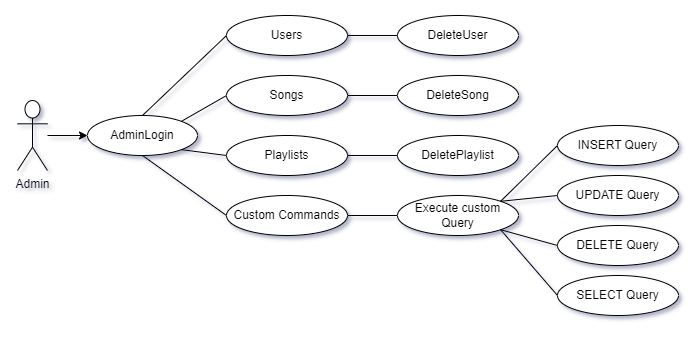

The diagram above was exported from draw.io. Its source (the exported page's mxGraphModel, read from the mxfile embedded in the PNG):
<mxGraphModel dx="1276" dy="1775" grid="1" gridSize="10" guides="1" tooltips="1" connect="1" arrows="1" fold="1" page="1" pageScale="1" pageWidth="827" pageHeight="1169" math="0" shadow="0">
  <root>
    <mxCell id="0" />
    <mxCell id="1" parent="0" />
    <mxCell id="U6hzRadci7Px48xgj-Yl-19" value="" style="edgeStyle=orthogonalEdgeStyle;rounded=0;orthogonalLoop=1;jettySize=auto;html=1;" parent="1" source="U6hzRadci7Px48xgj-Yl-1" target="U6hzRadci7Px48xgj-Yl-2" edge="1">
      <mxGeometry relative="1" as="geometry" />
    </mxCell>
    <mxCell id="U6hzRadci7Px48xgj-Yl-1" value="Admin" style="shape=umlActor;verticalLabelPosition=bottom;verticalAlign=top;html=1;outlineConnect=0;" parent="1" vertex="1">
      <mxGeometry x="150" y="-435" width="30" height="70" as="geometry" />
    </mxCell>
    <mxCell id="U6hzRadci7Px48xgj-Yl-2" value="AdminLogin" style="ellipse;whiteSpace=wrap;html=1;" parent="1" vertex="1">
      <mxGeometry x="220" y="-420" width="110" height="40" as="geometry" />
    </mxCell>
    <mxCell id="U6hzRadci7Px48xgj-Yl-4" value="Users" style="ellipse;whiteSpace=wrap;html=1;" parent="1" vertex="1">
      <mxGeometry x="359" y="-520" width="121" height="40" as="geometry" />
    </mxCell>
    <mxCell id="U6hzRadci7Px48xgj-Yl-5" value="Songs" style="ellipse;whiteSpace=wrap;html=1;" parent="1" vertex="1">
      <mxGeometry x="359" y="-460" width="121" height="40" as="geometry" />
    </mxCell>
    <mxCell id="U6hzRadci7Px48xgj-Yl-6" value="Playlists" style="ellipse;whiteSpace=wrap;html=1;" parent="1" vertex="1">
      <mxGeometry x="359" y="-400" width="121" height="40" as="geometry" />
    </mxCell>
    <mxCell id="U6hzRadci7Px48xgj-Yl-7" value="Custom Commands" style="ellipse;whiteSpace=wrap;html=1;" parent="1" vertex="1">
      <mxGeometry x="359" y="-340" width="121" height="40" as="geometry" />
    </mxCell>
    <mxCell id="U6hzRadci7Px48xgj-Yl-10" value="DeleteUser" style="ellipse;whiteSpace=wrap;html=1;" parent="1" vertex="1">
      <mxGeometry x="530" y="-520" width="121" height="40" as="geometry" />
    </mxCell>
    <mxCell id="U6hzRadci7Px48xgj-Yl-11" value="DeleteSong" style="ellipse;whiteSpace=wrap;html=1;" parent="1" vertex="1">
      <mxGeometry x="530" y="-460" width="121" height="40" as="geometry" />
    </mxCell>
    <mxCell id="U6hzRadci7Px48xgj-Yl-12" value="DeletePlaylist" style="ellipse;whiteSpace=wrap;html=1;" parent="1" vertex="1">
      <mxGeometry x="530" y="-400" width="121" height="40" as="geometry" />
    </mxCell>
    <mxCell id="U6hzRadci7Px48xgj-Yl-13" value="Execute custom&lt;br&gt;Query" style="ellipse;whiteSpace=wrap;html=1;" parent="1" vertex="1">
      <mxGeometry x="530" y="-340" width="121" height="40" as="geometry" />
    </mxCell>
    <mxCell id="U6hzRadci7Px48xgj-Yl-14" value="INSERT Query" style="ellipse;whiteSpace=wrap;html=1;" parent="1" vertex="1">
      <mxGeometry x="690" y="-410" width="121" height="40" as="geometry" />
    </mxCell>
    <mxCell id="U6hzRadci7Px48xgj-Yl-15" value="UPDATE Query" style="ellipse;whiteSpace=wrap;html=1;" parent="1" vertex="1">
      <mxGeometry x="690" y="-360" width="121" height="40" as="geometry" />
    </mxCell>
    <mxCell id="U6hzRadci7Px48xgj-Yl-16" value="DELETE Query" style="ellipse;whiteSpace=wrap;html=1;" parent="1" vertex="1">
      <mxGeometry x="690" y="-310" width="121" height="40" as="geometry" />
    </mxCell>
    <mxCell id="U6hzRadci7Px48xgj-Yl-17" value="SELECT Query" style="ellipse;whiteSpace=wrap;html=1;" parent="1" vertex="1">
      <mxGeometry x="690" y="-260" width="121" height="40" as="geometry" />
    </mxCell>
    <mxCell id="U6hzRadci7Px48xgj-Yl-31" value="" style="endArrow=none;html=1;rounded=0;entryX=0;entryY=0.5;entryDx=0;entryDy=0;exitX=0.5;exitY=1;exitDx=0;exitDy=0;" parent="1" source="U6hzRadci7Px48xgj-Yl-2" target="U6hzRadci7Px48xgj-Yl-7" edge="1">
      <mxGeometry width="50" height="50" relative="1" as="geometry">
        <mxPoint x="390" y="-260" as="sourcePoint" />
        <mxPoint x="440" y="-310" as="targetPoint" />
      </mxGeometry>
    </mxCell>
    <mxCell id="U6hzRadci7Px48xgj-Yl-32" value="" style="endArrow=none;html=1;rounded=0;entryX=0;entryY=0.5;entryDx=0;entryDy=0;exitX=1;exitY=1;exitDx=0;exitDy=0;" parent="1" source="U6hzRadci7Px48xgj-Yl-2" target="U6hzRadci7Px48xgj-Yl-6" edge="1">
      <mxGeometry width="50" height="50" relative="1" as="geometry">
        <mxPoint x="390" y="-260" as="sourcePoint" />
        <mxPoint x="440" y="-310" as="targetPoint" />
        <Array as="points" />
      </mxGeometry>
    </mxCell>
    <mxCell id="U6hzRadci7Px48xgj-Yl-33" value="" style="endArrow=none;html=1;rounded=0;entryX=0;entryY=0.5;entryDx=0;entryDy=0;exitX=1;exitY=0;exitDx=0;exitDy=0;" parent="1" source="U6hzRadci7Px48xgj-Yl-2" target="U6hzRadci7Px48xgj-Yl-5" edge="1">
      <mxGeometry width="50" height="50" relative="1" as="geometry">
        <mxPoint x="390" y="-260" as="sourcePoint" />
        <mxPoint x="440" y="-310" as="targetPoint" />
      </mxGeometry>
    </mxCell>
    <mxCell id="U6hzRadci7Px48xgj-Yl-34" value="" style="endArrow=none;html=1;rounded=0;entryX=0;entryY=0.5;entryDx=0;entryDy=0;exitX=0.5;exitY=0;exitDx=0;exitDy=0;" parent="1" source="U6hzRadci7Px48xgj-Yl-2" target="U6hzRadci7Px48xgj-Yl-4" edge="1">
      <mxGeometry width="50" height="50" relative="1" as="geometry">
        <mxPoint x="390" y="-260" as="sourcePoint" />
        <mxPoint x="440" y="-310" as="targetPoint" />
      </mxGeometry>
    </mxCell>
    <mxCell id="U6hzRadci7Px48xgj-Yl-35" value="" style="endArrow=none;html=1;rounded=0;entryX=0;entryY=0.5;entryDx=0;entryDy=0;exitX=1;exitY=0.5;exitDx=0;exitDy=0;" parent="1" source="U6hzRadci7Px48xgj-Yl-4" target="U6hzRadci7Px48xgj-Yl-10" edge="1">
      <mxGeometry width="50" height="50" relative="1" as="geometry">
        <mxPoint x="390" y="-260" as="sourcePoint" />
        <mxPoint x="440" y="-310" as="targetPoint" />
      </mxGeometry>
    </mxCell>
    <mxCell id="U6hzRadci7Px48xgj-Yl-36" value="" style="endArrow=none;html=1;rounded=0;entryX=0;entryY=0.5;entryDx=0;entryDy=0;exitX=1;exitY=0.5;exitDx=0;exitDy=0;" parent="1" source="U6hzRadci7Px48xgj-Yl-5" target="U6hzRadci7Px48xgj-Yl-11" edge="1">
      <mxGeometry width="50" height="50" relative="1" as="geometry">
        <mxPoint x="390" y="-260" as="sourcePoint" />
        <mxPoint x="440" y="-310" as="targetPoint" />
      </mxGeometry>
    </mxCell>
    <mxCell id="U6hzRadci7Px48xgj-Yl-37" value="" style="endArrow=none;html=1;rounded=0;entryX=0;entryY=0.5;entryDx=0;entryDy=0;exitX=1;exitY=0.5;exitDx=0;exitDy=0;" parent="1" source="U6hzRadci7Px48xgj-Yl-6" target="U6hzRadci7Px48xgj-Yl-12" edge="1">
      <mxGeometry width="50" height="50" relative="1" as="geometry">
        <mxPoint x="390" y="-260" as="sourcePoint" />
        <mxPoint x="440" y="-310" as="targetPoint" />
      </mxGeometry>
    </mxCell>
    <mxCell id="U6hzRadci7Px48xgj-Yl-38" value="" style="endArrow=none;html=1;rounded=0;entryX=0;entryY=0.5;entryDx=0;entryDy=0;exitX=1;exitY=0.5;exitDx=0;exitDy=0;" parent="1" source="U6hzRadci7Px48xgj-Yl-7" target="U6hzRadci7Px48xgj-Yl-13" edge="1">
      <mxGeometry width="50" height="50" relative="1" as="geometry">
        <mxPoint x="390" y="-260" as="sourcePoint" />
        <mxPoint x="440" y="-310" as="targetPoint" />
      </mxGeometry>
    </mxCell>
    <mxCell id="U6hzRadci7Px48xgj-Yl-39" value="" style="endArrow=none;html=1;rounded=0;entryX=0;entryY=0.5;entryDx=0;entryDy=0;exitX=1;exitY=0;exitDx=0;exitDy=0;" parent="1" source="U6hzRadci7Px48xgj-Yl-13" target="U6hzRadci7Px48xgj-Yl-14" edge="1">
      <mxGeometry width="50" height="50" relative="1" as="geometry">
        <mxPoint x="390" y="-260" as="sourcePoint" />
        <mxPoint x="440" y="-310" as="targetPoint" />
      </mxGeometry>
    </mxCell>
    <mxCell id="U6hzRadci7Px48xgj-Yl-40" value="" style="endArrow=none;html=1;rounded=0;entryX=0;entryY=0.5;entryDx=0;entryDy=0;exitX=1;exitY=0;exitDx=0;exitDy=0;" parent="1" source="U6hzRadci7Px48xgj-Yl-13" target="U6hzRadci7Px48xgj-Yl-15" edge="1">
      <mxGeometry width="50" height="50" relative="1" as="geometry">
        <mxPoint x="390" y="-260" as="sourcePoint" />
        <mxPoint x="440" y="-310" as="targetPoint" />
      </mxGeometry>
    </mxCell>
    <mxCell id="U6hzRadci7Px48xgj-Yl-41" value="" style="endArrow=none;html=1;rounded=0;entryX=0;entryY=0.5;entryDx=0;entryDy=0;exitX=1;exitY=1;exitDx=0;exitDy=0;" parent="1" source="U6hzRadci7Px48xgj-Yl-13" target="U6hzRadci7Px48xgj-Yl-16" edge="1">
      <mxGeometry width="50" height="50" relative="1" as="geometry">
        <mxPoint x="390" y="-260" as="sourcePoint" />
        <mxPoint x="440" y="-310" as="targetPoint" />
      </mxGeometry>
    </mxCell>
    <mxCell id="U6hzRadci7Px48xgj-Yl-42" value="" style="endArrow=none;html=1;rounded=0;entryX=0;entryY=0.5;entryDx=0;entryDy=0;exitX=1;exitY=1;exitDx=0;exitDy=0;" parent="1" source="U6hzRadci7Px48xgj-Yl-13" target="U6hzRadci7Px48xgj-Yl-17" edge="1">
      <mxGeometry width="50" height="50" relative="1" as="geometry">
        <mxPoint x="390" y="-260" as="sourcePoint" />
        <mxPoint x="440" y="-310" as="targetPoint" />
      </mxGeometry>
    </mxCell>
  </root>
</mxGraphModel>